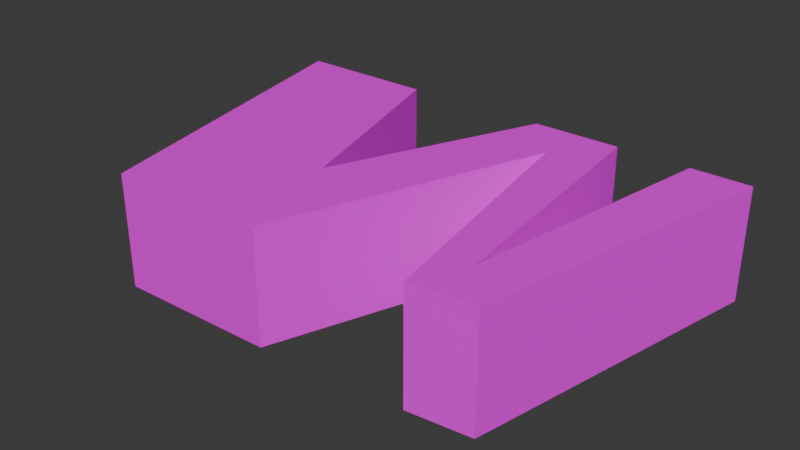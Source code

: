 # Source: TestW.blend  (saved by Blender 4.0.36; exported with 4.5.12 LTS)
import bpy
from mathutils import Matrix  # noqa: F401  (used for matrix-valued properties, if any)

bpy.ops.wm.read_factory_settings(use_empty=True)
scene = bpy.context.scene
scene.name = 'Scene'

# ---- images (referenced by path relative to the original .blend; pixels are not part of the script)
import os
ASSET_DIR = os.environ.get("B2B_ASSET_DIR", "")  # directory of the original .blend (textures are referenced by path, not embedded)
HERE = os.path.dirname(os.path.abspath(__file__))  # packed textures are extracted next to this script under _unpacked/

def load_image(name, relpath, width, height, colorspace="sRGB"):
    """Load a texture the original file referenced (path relative to the .blend, or extracted next to this script)."""
    p = next((c for c in (os.path.join(HERE, relpath), os.path.join(ASSET_DIR, relpath)) if relpath and os.path.exists(c)), "")
    if p:
        img = bpy.data.images.load(p, check_existing=True)
        img.name = name
    else:  # same state as the original file: an image datablock whose file is absent (Cycles renders it pink)
        img = bpy.data.images.new(name, width, height)
        img.source = "FILE"
        img.filepath = "//" + (relpath or name)
    img.colorspace_settings.name = colorspace
    return img
img_texture_png = load_image('texture.png', 'ModelTest/assets/texture.png', 1024, 1024, 'sRGB')

# ---- materials (node trees are filled in below, after node groups)
mat_material_001 = bpy.data.materials.new('Material.001')
mat_material_001.use_transparent_shadow = False

# ---- material node trees
mat_material_001.use_nodes = True; mat_material_001.node_tree.nodes.clear()
_N = mat_material_001.node_tree.nodes; _L = mat_material_001.node_tree.links
n0 = _N.new('ShaderNodeBsdfPrincipled'); n0.name = 'Principled BSDF'; n0.location = (10, 300)
n0.inputs[3].default_value = 1.45
n1 = _N.new('ShaderNodeOutputMaterial'); n1.name = 'Material Output'; n1.location = (300, 300)
n2 = _N.new('ShaderNodeTexImage'); n2.name = 'Image Texture'; n2.location = (-280, 280)
n2.image = img_texture_png
_L.new(n0.outputs[0], n1.inputs[0])
_L.new(n2.outputs[0], n0.inputs[0])
n1.is_active_output = True

# ---- world
world_world = bpy.data.worlds.new('World'); scene.world = world_world
world_world.use_nodes = True; world_world.node_tree.nodes.clear()
_N = world_world.node_tree.nodes; _L = world_world.node_tree.links
n0 = _N.new('ShaderNodeOutputWorld'); n0.name = 'World Output'; n0.location = (300, 300)
n1 = _N.new('ShaderNodeBackground'); n1.name = 'Background'; n1.location = (10, 300)
n1.inputs[0].default_value = (0.05088, 0.05088, 0.05088, 1.0)
_L.new(n1.outputs[0], n0.inputs[0])
n0.is_active_output = True
world_world.color = (0.05088, 0.05088, 0.05088)
world_world.use_sun_shadow = False
world_world.sun_shadow_jitter_overblur = 0.0

# ---- meshes
me_plane = bpy.data.meshes.new('Plane')
me_plane.from_pydata([(-0.4759, -0.3139, 0.0), (0.6665, -0.2949, 0.0), (-1.017, 2.009, 0.0), (-0.01958, 2.001, 0.0), (1.346, 1.633, 0.0), (0.4171, 0.5396, 0.0), (1.7, -0.2257, 0.0), (1.877, 0.1439, 0.0), (1.654, 2.002, 0.0), (1.028, 2.003, 0.0), (2.145, -0.1798, 0.0), (2.166, 1.995, 0.0), (1.851, -0.05203, 0.0009641), (1.487, 1.803, 0.0), (2.583, 1.991, 0.0), (-0.4759, -0.3139, 0.7994), (0.6665, -0.2949, 0.7994), (-1.017, 2.009, 0.7994), (-0.01958, 2.001, 0.7994), (1.346, 1.633, 0.7994), (0.4171, 0.5396, 0.7994), (1.7, -0.2257, 0.7994), (1.877, 0.1439, 0.7994), (1.654, 2.002, 0.7994), (1.028, 2.003, 0.7994), (2.145, -0.1798, 0.7994), (2.166, 1.995, 0.7994), (1.851, -0.05203, 0.8003), (1.487, 1.803, 0.7994), (2.583, 1.991, 0.7994)], [], [(12, 4, 13), (1, 5, 4), (12, 10, 6), (7, 14, 12), (7, 13, 8), (19, 27, 28), (16, 20, 15), (27, 25, 29), (22, 29, 26), (28, 22, 23), (8, 22, 7), (6, 19, 4), (9, 23, 8), (1, 15, 0), (14, 25, 10), (3, 20, 5), (5, 24, 9), (2, 18, 3), (11, 29, 14), (4, 16, 1), (10, 21, 6), (7, 26, 11), (0, 17, 2), (12, 6, 4), (1, 0, 5), (0, 2, 5), (2, 3, 5), (5, 9, 4), (9, 8, 13), (9, 13, 4), (12, 14, 10), (7, 11, 14), (7, 12, 13), (19, 21, 27), (28, 23, 24), (20, 18, 17), (28, 24, 19), (24, 20, 19), (20, 17, 15), (16, 19, 20), (27, 21, 25), (22, 27, 29), (28, 27, 22), (8, 23, 22), (6, 21, 19), (9, 24, 23), (1, 16, 15), (14, 29, 25), (3, 18, 20), (5, 20, 24), (2, 17, 18), (11, 26, 29), (4, 19, 16), (10, 25, 21), (7, 22, 26), (0, 15, 17)])
_uv = me_plane.uv_layers.new(name='UVMap')
_uv.uv.foreach_set('vector', [0.329, 0.1174, 0.05933, 0.1998, 0.03205, 0.177, 0.3684, 0.3088, 0.2348, 0.3494, 0.05933, 0.1998, 0.329, 0.1174, 0.3494, 0.0699, 0.3569, 0.1418, 0.2976, 0.1133, 0.001464, 9.905e-09, 0.329, 0.1174, 0.2976, 0.1133, 0.03205, 0.177, 1.813e-08, 0.1501, 1.232, 1.339, 1.686, -0.2793, 1.371, 1.498, 0.5407, -0.4881, 0.3166, 0.3133, -0.5596, -0.484, 1.686, -0.2793, 1.967, -0.407, 2.43, 1.656, 1.715, -0.09279, 2.43, 1.656, 2.029, 1.669, 1.371, 1.498, 1.715, -0.09279, 1.536, 1.686, 0.3842, 0.8808, 0.2561, 0.5818, 0.3842, 0.5818, 0.2561, 0.886, 0.1281, 0.5818, 0.2561, 0.5818, 0.6403, 0.711, 0.7407, 0.5818, 0.7407, 0.711, 0.6403, 1.0, 0.5122, 0.8155, 0.6403, 0.8155, 0.8719, 0.7345, 0.7439, 0.3817, 0.8719, 0.3817, 0.6403, 0.8155, 0.5122, 0.5818, 0.6403, 0.5818, 0.8719, 0.9614, 0.7439, 0.7345, 0.8719, 0.7345, 1.0, 0.1612, 0.8719, 4.874e-08, 1.0, 4.309e-08, 0.8719, 0.2904, 0.9387, 0.1612, 0.9387, 0.2904, 0.1281, 0.8967, 0.0, 0.5818, 0.1281, 0.5818, 0.6403, 0.8402, 0.7119, 0.711, 0.7119, 0.8402, 0.5122, 0.8757, 0.3842, 0.5818, 0.5122, 0.5818, 0.8719, 0.3817, 0.7439, 5.017e-08, 0.8719, 4.453e-08, 0.329, 0.1174, 0.3569, 0.1418, 0.05933, 0.1998, 0.3684, 0.3088, 0.3719, 0.4934, 0.2348, 0.3494, 0.3719, 0.4934, 4.912e-08, 0.5818, 0.2348, 0.3494, 4.912e-08, 0.5818, 0.00097, 0.4206, 0.2348, 0.3494, 0.2348, 0.3494, 0.0001449, 0.2514, 0.05933, 0.1998, 0.0001449, 0.2514, 1.813e-08, 0.1501, 0.03205, 0.177, 0.0001449, 0.2514, 0.03205, 0.177, 0.05933, 0.1998, 0.329, 0.1174, 0.001464, 9.905e-09, 0.3494, 0.0699, 0.2976, 0.1133, 0.0009747, 0.06737, 0.001464, 9.905e-09, 0.2976, 0.1133, 0.329, 0.1174, 0.03205, 0.177, 1.232, 1.339, 1.537, -0.4421, 1.686, -0.2793, 1.371, 1.498, 1.536, 1.686, 0.9325, 1.698, 0.3166, 0.3133, -0.07574, 1.716, -1.036, 1.744, 1.371, 1.498, 0.9325, 1.698, 1.232, 1.339, 0.9325, 1.698, 0.3166, 0.3133, 1.232, 1.339, 0.3166, 0.3133, -1.036, 1.744, -0.5596, -0.484, 0.5407, -0.4881, 1.232, 1.339, 0.3166, 0.3133, 1.686, -0.2793, 1.537, -0.4421, 1.967, -0.407, 1.715, -0.09279, 1.686, -0.2793, 2.43, 1.656, 1.371, 1.498, 1.686, -0.2793, 1.715, -0.09279, 0.3842, 0.8808, 0.2561, 0.8808, 0.2561, 0.5818, 0.2561, 0.886, 0.1281, 0.886, 0.1281, 0.5818, 0.6403, 0.711, 0.6403, 0.5818, 0.7407, 0.5818, 0.6403, 1.0, 0.5122, 1.0, 0.5122, 0.8155, 0.8719, 0.7345, 0.7439, 0.7345, 0.7439, 0.3817, 0.6403, 0.8155, 0.5122, 0.8155, 0.5122, 0.5818, 0.8719, 0.9614, 0.7439, 0.9614, 0.7439, 0.7345, 1.0, 0.1612, 0.8719, 0.1612, 0.8719, 4.874e-08, 0.8719, 0.2904, 0.8719, 0.1612, 0.9387, 0.1612, 0.1281, 0.8967, 1.364e-08, 0.8967, 0.0, 0.5818, 0.6403, 0.8402, 0.6403, 0.711, 0.7119, 0.711, 0.5122, 0.8757, 0.3842, 0.8757, 0.3842, 0.5818, 0.8719, 0.3817, 0.7439, 0.3817, 0.7439, 5.017e-08])
me_plane.materials.append(mat_material_001)
me_plane.update()

# ---- objects
ob_plane = bpy.data.objects.new('Plane', me_plane)

# ---- transforms, parenting, visibility, modifiers, constraints
ob_plane.location = (0.0, 0.0, 0.0)

# ---- collection membership
scene.collection.objects.link(ob_plane)

# ---- scene / render settings (as saved in the file)
scene.frame_start = 1; scene.frame_end = 250; scene.frame_set(1)
scene.render.engine = 'BLENDER_EEVEE_NEXT'
scene.cycles.sampling_pattern = 'TABULATED_SOBOL'
bpy.context.view_layer.update()

# ---- added for rendering (the .blend has no active camera and no usable light): camera, sun
cam_auto = bpy.data.cameras.new('AutoCamera')
cam_auto.lens = 50.0
cam_auto.sensor_width = 36.0
cam_auto.clip_end = 1000.0
ob_auto_camera = bpy.data.objects.new('AutoCamera', cam_auto)
scene.collection.objects.link(ob_auto_camera)
ob_auto_camera.location = (4.81574, -3.99176, 3.62639)
ob_auto_camera.rotation_euler = (1.09748, -7.21219e-08, 0.694738)
scene.camera = ob_auto_camera
light_auto_sun = bpy.data.lights.new('AutoSun', 'SUN')
light_auto_sun.energy = 3.0
light_auto_sun.angle = 0.0523599
ob_auto_sun = bpy.data.objects.new('AutoSun', light_auto_sun)
scene.collection.objects.link(ob_auto_sun)
ob_auto_sun.rotation_euler = (0.872665, 0.174533, 0.523599)
bpy.context.view_layer.update()
